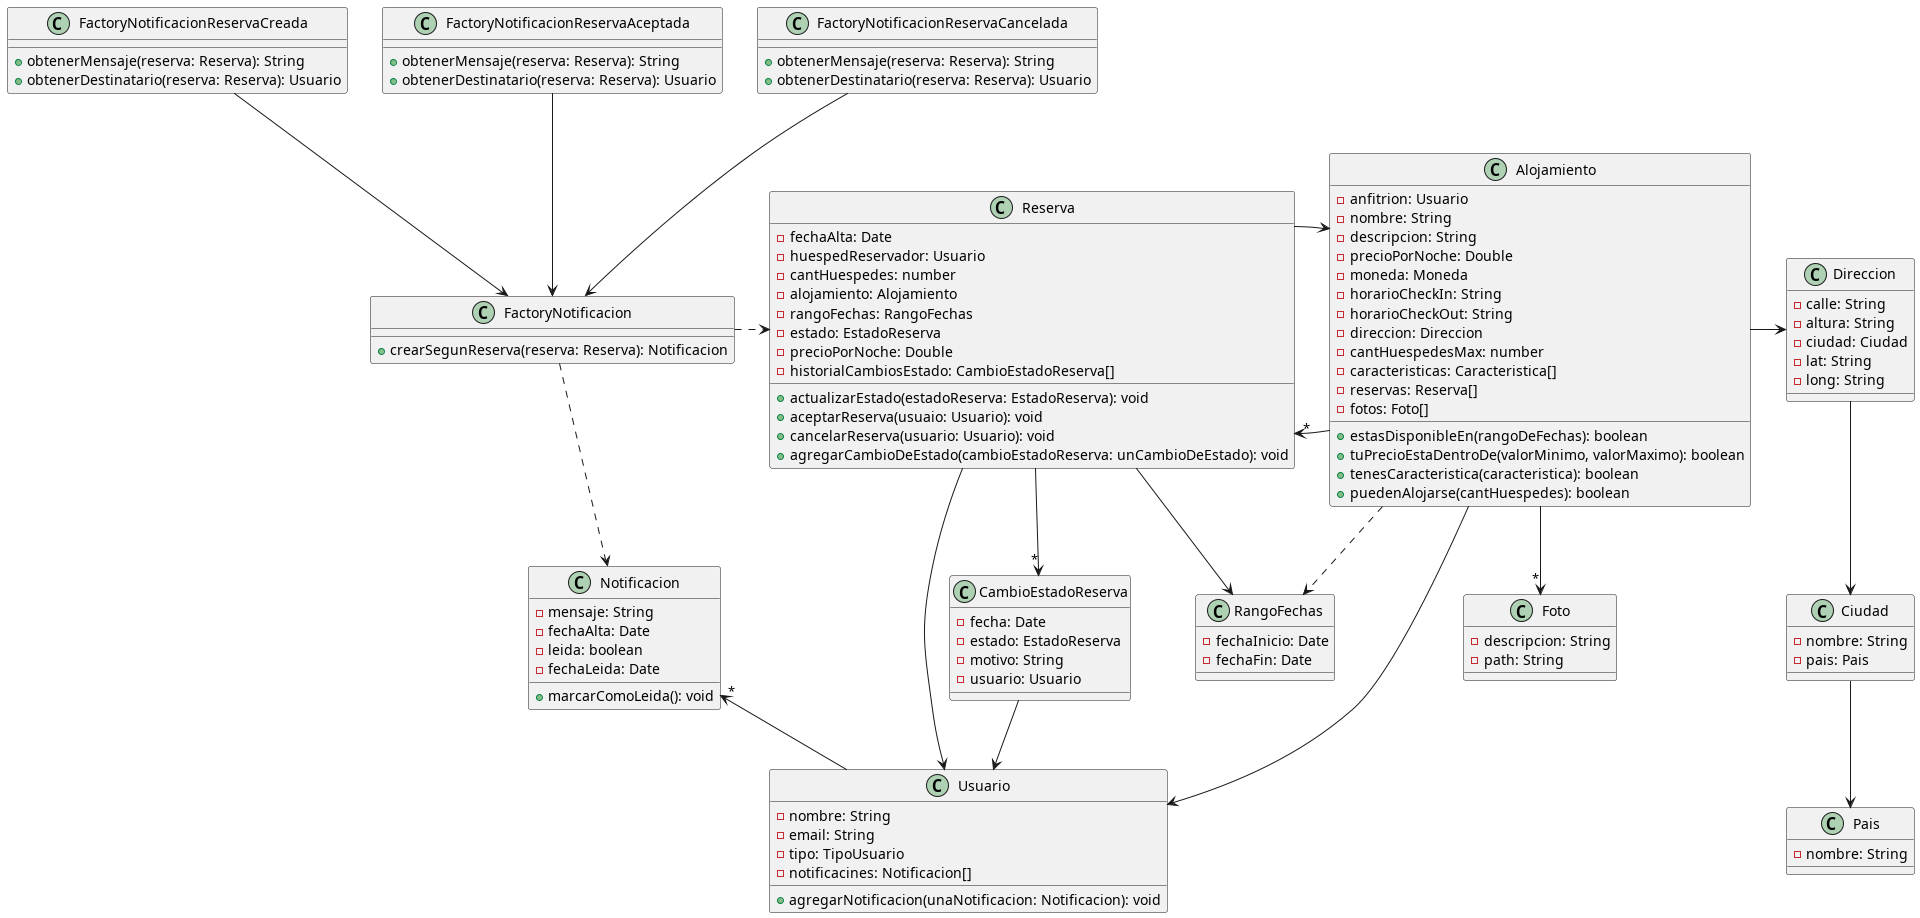

The diagram above was rendered by PlantUML. Its source (embedded in the PNG):
@startuml birbnb

class Alojamiento {
  - anfitrion: Usuario
  - nombre: String
  - descripcion: String
  - precioPorNoche: Double
  - moneda: Moneda
  - horarioCheckIn: String
  - horarioCheckOut: String
  - direccion: Direccion
  - cantHuespedesMax: number
  - caracteristicas: Caracteristica[]
  - reservas: Reserva[]
  - fotos: Foto[]

  + estasDisponibleEn(rangoDeFechas): boolean
  + tuPrecioEstaDentroDe(valorMinimo, valorMaximo): boolean
  + tenesCaracteristica(caracteristica): boolean
  + puedenAlojarse(cantHuespedes): boolean
}

class Foto {
  - descripcion: String
  - path: String
}

class Direccion {
  - calle: String
  - altura: String
  - ciudad: Ciudad
  - lat: String
  - long: String
}

class Ciudad {
  - nombre: String
  - pais: Pais
}

class Pais {
  - nombre: String
}

class RangoFechas {
  - fechaInicio: Date
  - fechaFin: Date
}

class Reserva {
  - fechaAlta: Date
  - huespedReservador: Usuario
  - cantHuespedes: number
  - alojamiento: Alojamiento
  - rangoFechas: RangoFechas
  - estado: EstadoReserva
  - precioPorNoche: Double
  - historialCambiosEstado: CambioEstadoReserva[]

  + actualizarEstado(estadoReserva: EstadoReserva): void
  + aceptarReserva(usuaio: Usuario): void
  + cancelarReserva(usuario: Usuario): void
  + agregarCambioDeEstado(cambioEstadoReserva: unCambioDeEstado): void
}

class CambioEstadoReserva {
  - fecha: Date
  - estado: EstadoReserva
  - motivo: String
  - usuario: Usuario
}

class FactoryNotificacion {
  + crearSegunReserva(reserva: Reserva): Notificacion
}

class FactoryNotificacionReservaCreada {
  + obtenerMensaje(reserva: Reserva): String
  + obtenerDestinatario(reserva: Reserva): Usuario
}

class FactoryNotificacionReservaAceptada {
  + obtenerMensaje(reserva: Reserva): String
  + obtenerDestinatario(reserva: Reserva): Usuario
}

class FactoryNotificacionReservaCancelada {
  + obtenerMensaje(reserva: Reserva): String
  + obtenerDestinatario(reserva: Reserva): Usuario
}

class Notificacion {
  - mensaje: String
  - fechaAlta: Date
  - leida: boolean
  - fechaLeida: Date

  + marcarComoLeida(): void
}

class Usuario {
  - nombre: String
  - email: String
  - tipo: TipoUsuario
  - notificacines: Notificacion[]

  + agregarNotificacion(unaNotificacion: Notificacion): void
}

Alojamiento -> Direccion
Alojamiento -->"*" Foto
Alojamiento --> Usuario
Alojamiento ..> RangoFechas
Alojamiento -l->"*" Reserva

Reserva -r-> Alojamiento
Reserva -l-> RangoFechas
Reserva --> Usuario
Reserva -->"*" CambioEstadoReserva

Direccion --> Ciudad
Ciudad --> Pais

CambioEstadoReserva --> Usuario

Usuario -u->"*" Notificacion

FactoryNotificacion .r.> Reserva
FactoryNotificacion ..> Notificacion

FactoryNotificacionReservaCreada --> FactoryNotificacion
FactoryNotificacionReservaAceptada --> FactoryNotificacion
FactoryNotificacionReservaCancelada --> FactoryNotificacion

@enduml